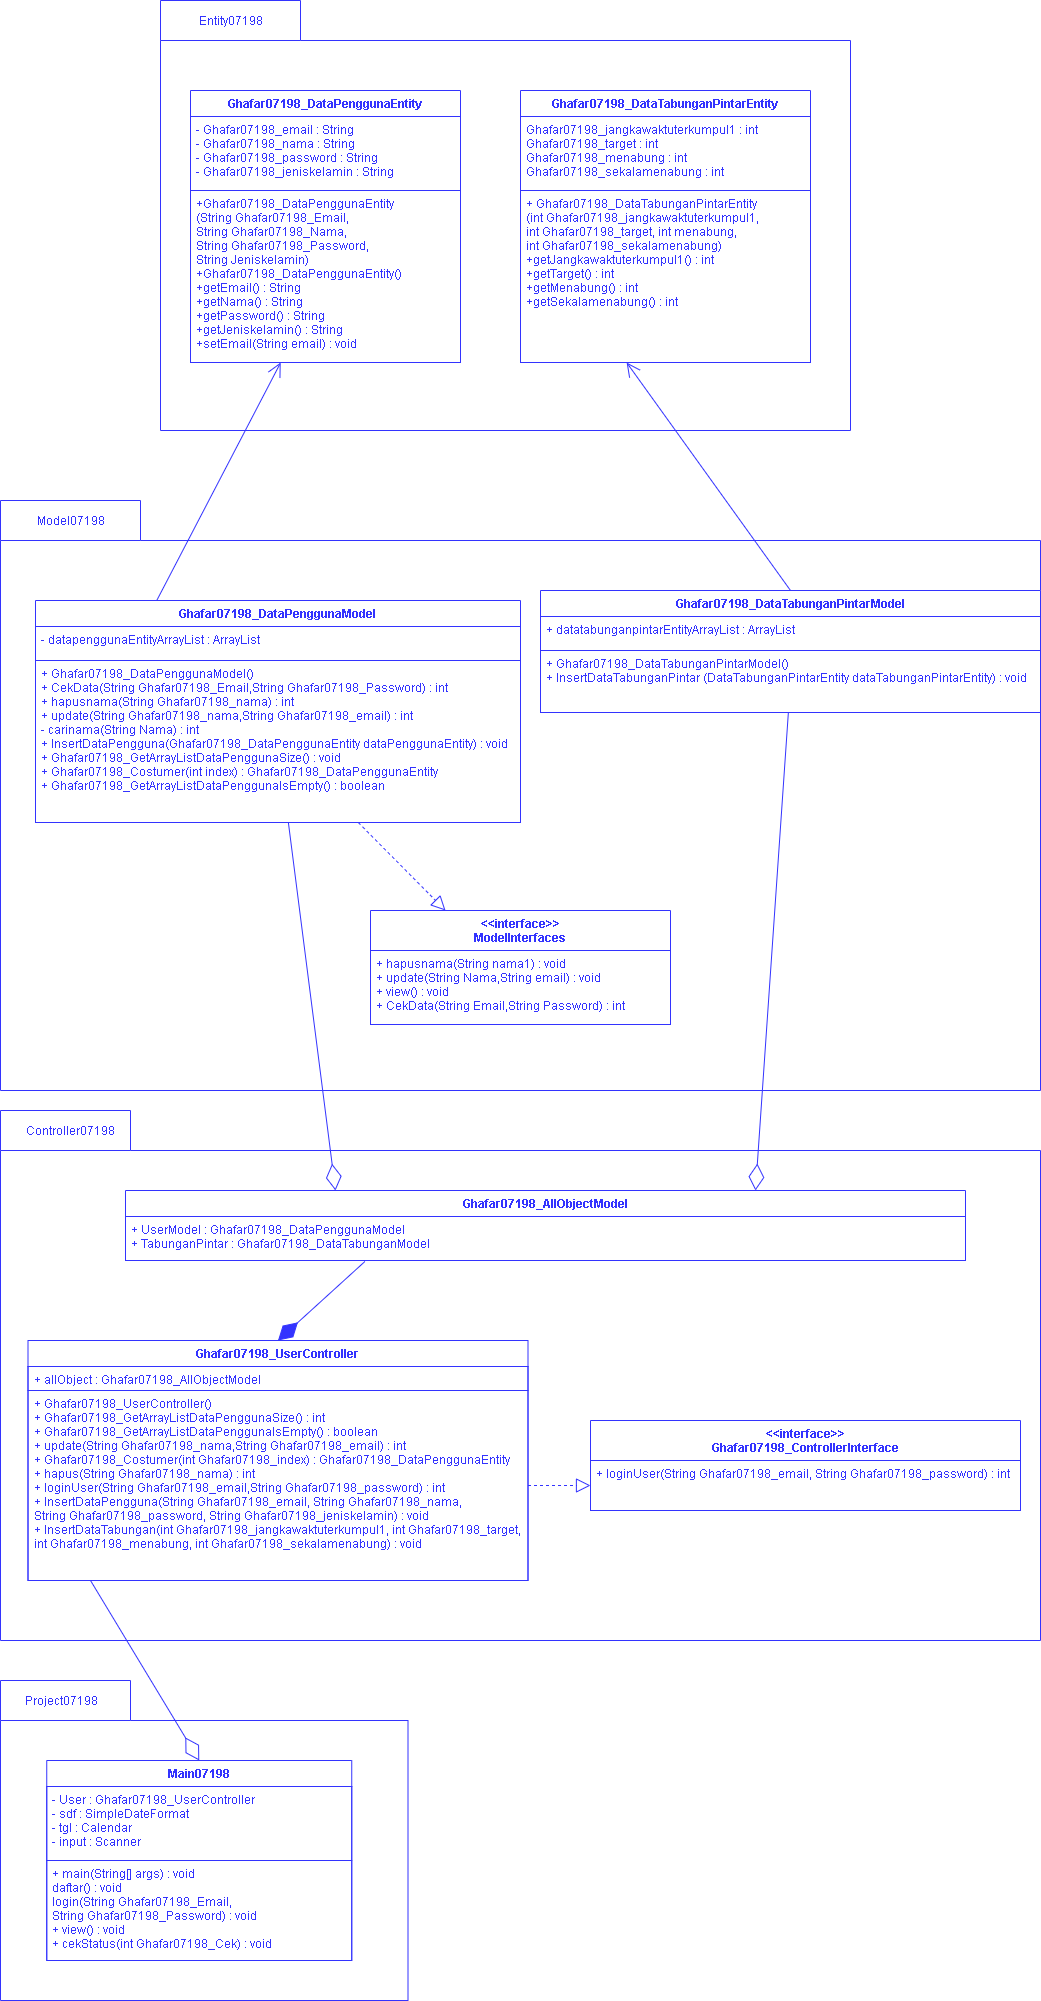

The diagram above was exported from draw.io. Its source (the exported page's mxGraphModel, read from the mxfile embedded in the PNG):
<mxGraphModel dx="1952" dy="652" grid="1" gridSize="10" guides="1" tooltips="1" connect="1" arrows="1" fold="1" page="1" pageScale="1" pageWidth="850" pageHeight="1100" math="0" shadow="0">
  <root>
    <mxCell id="0" />
    <mxCell id="1" parent="0" />
    <mxCell id="mm7w4Q1zZ4GuDYfAY9xb-1" value="" style="shape=folder;fontStyle=1;spacingTop=10;tabWidth=140;tabHeight=40;tabPosition=left;html=1;strokeColor=#3333FF;" parent="1" vertex="1">
      <mxGeometry x="-40" y="70" width="690" height="430" as="geometry" />
    </mxCell>
    <mxCell id="mm7w4Q1zZ4GuDYfAY9xb-2" value="&lt;font color=&quot;#3333ff&quot;&gt;Entity07198&lt;/font&gt;" style="text;html=1;align=center;verticalAlign=middle;resizable=0;points=[];autosize=1;strokeColor=#FFFFFF;" parent="1" vertex="1">
      <mxGeometry x="-10" y="80" width="80" height="20" as="geometry" />
    </mxCell>
    <mxCell id="mm7w4Q1zZ4GuDYfAY9xb-3" value="Ghafar07198_DataPenggunaEntity" style="swimlane;fontStyle=1;align=center;verticalAlign=top;childLayout=stackLayout;horizontal=1;startSize=26;horizontalStack=0;resizeParent=1;resizeParentMax=0;resizeLast=0;collapsible=1;marginBottom=0;strokeColor=#3333FF;fontColor=#3333FF;" parent="1" vertex="1">
      <mxGeometry x="-10" y="160" width="270" height="272" as="geometry" />
    </mxCell>
    <mxCell id="mm7w4Q1zZ4GuDYfAY9xb-4" value="- Ghafar07198_email : String&#10;- Ghafar07198_nama : String&#10;- Ghafar07198_password : String&#10;- Ghafar07198_jeniskelamin : String" style="text;fillColor=none;align=left;verticalAlign=top;spacingLeft=4;spacingRight=4;overflow=hidden;rotatable=0;points=[[0,0.5],[1,0.5]];portConstraint=eastwest;strokeColor=#3333FF;fontColor=#3333FF;" parent="mm7w4Q1zZ4GuDYfAY9xb-3" vertex="1">
      <mxGeometry y="26" width="270" height="74" as="geometry" />
    </mxCell>
    <mxCell id="mm7w4Q1zZ4GuDYfAY9xb-6" value="+Ghafar07198_DataPenggunaEntity&#10;(String Ghafar07198_Email, &#10;String Ghafar07198_Nama, &#10;String Ghafar07198_Password, &#10;String Jeniskelamin)&#10;+Ghafar07198_DataPenggunaEntity()&#10;+getEmail() : String&#10;+getNama() : String&#10;+getPassword() : String&#10;+getJeniskelamin() : String&#10;+setEmail(String email) : void" style="text;fillColor=none;align=left;verticalAlign=top;spacingLeft=4;spacingRight=4;overflow=hidden;rotatable=0;points=[[0,0.5],[1,0.5]];portConstraint=eastwest;strokeColor=#3333FF;fontColor=#3333FF;" parent="mm7w4Q1zZ4GuDYfAY9xb-3" vertex="1">
      <mxGeometry y="100" width="270" height="172" as="geometry" />
    </mxCell>
    <mxCell id="mm7w4Q1zZ4GuDYfAY9xb-7" value="Ghafar07198_DataTabunganPintarEntity" style="swimlane;fontStyle=1;align=center;verticalAlign=top;childLayout=stackLayout;horizontal=1;startSize=26;horizontalStack=0;resizeParent=1;resizeParentMax=0;resizeLast=0;collapsible=1;marginBottom=0;strokeColor=#3333FF;fontColor=#3333FF;" parent="1" vertex="1">
      <mxGeometry x="320" y="160" width="290" height="272" as="geometry" />
    </mxCell>
    <mxCell id="mm7w4Q1zZ4GuDYfAY9xb-8" value="Ghafar07198_jangkawaktuterkumpul1 : int&#10;Ghafar07198_target : int&#10;Ghafar07198_menabung : int&#10;Ghafar07198_sekalamenabung : int" style="text;fillColor=none;align=left;verticalAlign=top;spacingLeft=4;spacingRight=4;overflow=hidden;rotatable=0;points=[[0,0.5],[1,0.5]];portConstraint=eastwest;strokeColor=#3333FF;fontColor=#3333FF;" parent="mm7w4Q1zZ4GuDYfAY9xb-7" vertex="1">
      <mxGeometry y="26" width="290" height="74" as="geometry" />
    </mxCell>
    <mxCell id="mm7w4Q1zZ4GuDYfAY9xb-10" value="+ Ghafar07198_DataTabunganPintarEntity&#10;(int Ghafar07198_jangkawaktuterkumpul1, &#10;int Ghafar07198_target, int menabung, &#10;int Ghafar07198_sekalamenabung)&#10;+getJangkawaktuterkumpul1() : int &#10;+getTarget() : int&#10;+getMenabung() : int&#10;+getSekalamenabung() : int" style="text;fillColor=none;align=left;verticalAlign=top;spacingLeft=4;spacingRight=4;overflow=hidden;rotatable=0;points=[[0,0.5],[1,0.5]];portConstraint=eastwest;strokeColor=#3333FF;fontColor=#3333FF;" parent="mm7w4Q1zZ4GuDYfAY9xb-7" vertex="1">
      <mxGeometry y="100" width="290" height="172" as="geometry" />
    </mxCell>
    <mxCell id="mm7w4Q1zZ4GuDYfAY9xb-11" value="" style="shape=folder;fontStyle=1;spacingTop=10;tabWidth=140;tabHeight=40;tabPosition=left;html=1;strokeColor=#3333FF;" parent="1" vertex="1">
      <mxGeometry x="-200" y="570" width="1040" height="590" as="geometry" />
    </mxCell>
    <mxCell id="mm7w4Q1zZ4GuDYfAY9xb-12" value="&lt;font color=&quot;#3333ff&quot;&gt;Model07198&lt;/font&gt;" style="text;html=1;align=center;verticalAlign=middle;resizable=0;points=[];autosize=1;strokeColor=#FFFFFF;" parent="1" vertex="1">
      <mxGeometry x="-170" y="580" width="80" height="20" as="geometry" />
    </mxCell>
    <mxCell id="mm7w4Q1zZ4GuDYfAY9xb-17" value="Ghafar07198_DataTabunganPintarModel" style="swimlane;fontStyle=1;align=center;verticalAlign=top;childLayout=stackLayout;horizontal=1;startSize=26;horizontalStack=0;resizeParent=1;resizeParentMax=0;resizeLast=0;collapsible=1;marginBottom=0;strokeColor=#3333FF;fontColor=#3333FF;" parent="1" vertex="1">
      <mxGeometry x="340" y="660" width="500" height="122" as="geometry" />
    </mxCell>
    <mxCell id="mm7w4Q1zZ4GuDYfAY9xb-18" value="+ datatabunganpintarEntityArrayList : ArrayList" style="text;fillColor=none;align=left;verticalAlign=top;spacingLeft=4;spacingRight=4;overflow=hidden;rotatable=0;points=[[0,0.5],[1,0.5]];portConstraint=eastwest;strokeColor=#3333FF;fontColor=#3333FF;" parent="mm7w4Q1zZ4GuDYfAY9xb-17" vertex="1">
      <mxGeometry y="26" width="500" height="34" as="geometry" />
    </mxCell>
    <mxCell id="mm7w4Q1zZ4GuDYfAY9xb-20" value="+ Ghafar07198_DataTabunganPintarModel()&#10;+ InsertDataTabunganPintar (DataTabunganPintarEntity dataTabunganPintarEntity) : void" style="text;fillColor=none;align=left;verticalAlign=top;spacingLeft=4;spacingRight=4;overflow=hidden;rotatable=0;points=[[0,0.5],[1,0.5]];portConstraint=eastwest;strokeColor=#3333FF;fontColor=#3333FF;" parent="mm7w4Q1zZ4GuDYfAY9xb-17" vertex="1">
      <mxGeometry y="60" width="500" height="62" as="geometry" />
    </mxCell>
    <mxCell id="mm7w4Q1zZ4GuDYfAY9xb-13" value="Ghafar07198_DataPenggunaModel" style="swimlane;fontStyle=1;align=center;verticalAlign=top;childLayout=stackLayout;horizontal=1;startSize=26;horizontalStack=0;resizeParent=1;resizeParentMax=0;resizeLast=0;collapsible=1;marginBottom=0;strokeColor=#3333FF;fontColor=#3333FF;" parent="1" vertex="1">
      <mxGeometry x="-165" y="670" width="485" height="222" as="geometry" />
    </mxCell>
    <mxCell id="mm7w4Q1zZ4GuDYfAY9xb-14" value="- datapenggunaEntityArrayList : ArrayList" style="text;fillColor=none;align=left;verticalAlign=top;spacingLeft=4;spacingRight=4;overflow=hidden;rotatable=0;points=[[0,0.5],[1,0.5]];portConstraint=eastwest;strokeColor=#3333FF;fontColor=#3333FF;" parent="mm7w4Q1zZ4GuDYfAY9xb-13" vertex="1">
      <mxGeometry y="26" width="485" height="34" as="geometry" />
    </mxCell>
    <mxCell id="mm7w4Q1zZ4GuDYfAY9xb-16" value="+ Ghafar07198_DataPenggunaModel()&#10;+ CekData(String Ghafar07198_Email,String Ghafar07198_Password) : int&#10;+ hapusnama(String Ghafar07198_nama) : int&#10;+ update(String Ghafar07198_nama,String Ghafar07198_email) : int&#10;- carinama(String Nama) : int&#10;+ InsertDataPengguna(Ghafar07198_DataPenggunaEntity dataPenggunaEntity) : void&#10;+ Ghafar07198_GetArrayListDataPenggunaSize() : void&#10;+ Ghafar07198_Costumer(int index) : Ghafar07198_DataPenggunaEntity&#10;+ Ghafar07198_GetArrayListDataPenggunaIsEmpty() : boolean" style="text;fillColor=none;align=left;verticalAlign=top;spacingLeft=4;spacingRight=4;overflow=hidden;rotatable=0;points=[[0,0.5],[1,0.5]];portConstraint=eastwest;strokeColor=#3333FF;fontColor=#3333FF;" parent="mm7w4Q1zZ4GuDYfAY9xb-13" vertex="1">
      <mxGeometry y="60" width="485" height="162" as="geometry" />
    </mxCell>
    <mxCell id="mm7w4Q1zZ4GuDYfAY9xb-21" value="&lt;&lt;interface&gt;&gt;&#10;ModelInterfaces&#10;" style="swimlane;fontStyle=1;align=center;verticalAlign=top;childLayout=stackLayout;horizontal=1;startSize=40;horizontalStack=0;resizeParent=1;resizeParentMax=0;resizeLast=0;collapsible=1;marginBottom=0;strokeColor=#3333FF;fontColor=#3333FF;" parent="1" vertex="1">
      <mxGeometry x="170" y="980" width="300" height="114" as="geometry" />
    </mxCell>
    <mxCell id="mm7w4Q1zZ4GuDYfAY9xb-22" value="+ hapusnama(String nama1) : void&#10;+ update(String Nama,String email) : void&#10;+ view() : void&#10;+ CekData(String Email,String Password) : int" style="text;fillColor=none;align=left;verticalAlign=top;spacingLeft=4;spacingRight=4;overflow=hidden;rotatable=0;points=[[0,0.5],[1,0.5]];portConstraint=eastwest;strokeColor=#3333FF;fontColor=#3333FF;" parent="mm7w4Q1zZ4GuDYfAY9xb-21" vertex="1">
      <mxGeometry y="40" width="300" height="74" as="geometry" />
    </mxCell>
    <mxCell id="mm7w4Q1zZ4GuDYfAY9xb-25" value="" style="shape=folder;fontStyle=1;spacingTop=10;tabWidth=130;tabHeight=40;tabPosition=left;html=1;strokeColor=#3333FF;" parent="1" vertex="1">
      <mxGeometry x="-200" y="1750" width="407.5" height="320" as="geometry" />
    </mxCell>
    <mxCell id="mm7w4Q1zZ4GuDYfAY9xb-26" value="&lt;font color=&quot;#3333ff&quot;&gt;Project07198&lt;/font&gt;" style="text;html=1;align=center;verticalAlign=middle;resizable=0;points=[];autosize=1;strokeColor=#FFFFFF;" parent="1" vertex="1">
      <mxGeometry x="-183.75" y="1760" width="90" height="20" as="geometry" />
    </mxCell>
    <mxCell id="mm7w4Q1zZ4GuDYfAY9xb-31" value="" style="endArrow=open;endFill=1;endSize=12;html=1;exitX=0.25;exitY=0;exitDx=0;exitDy=0;strokeColor=#3333FF;" parent="1" source="mm7w4Q1zZ4GuDYfAY9xb-13" target="mm7w4Q1zZ4GuDYfAY9xb-6" edge="1">
      <mxGeometry width="160" relative="1" as="geometry">
        <mxPoint x="270" y="520" as="sourcePoint" />
        <mxPoint x="430" y="520" as="targetPoint" />
      </mxGeometry>
    </mxCell>
    <mxCell id="mm7w4Q1zZ4GuDYfAY9xb-32" value="" style="endArrow=open;endFill=1;endSize=12;html=1;entryX=0.366;entryY=1;entryDx=0;entryDy=0;entryPerimeter=0;exitX=0.5;exitY=0;exitDx=0;exitDy=0;strokeColor=#3333FF;" parent="1" source="mm7w4Q1zZ4GuDYfAY9xb-17" target="mm7w4Q1zZ4GuDYfAY9xb-10" edge="1">
      <mxGeometry width="160" relative="1" as="geometry">
        <mxPoint x="270" y="520" as="sourcePoint" />
        <mxPoint x="430" y="520" as="targetPoint" />
      </mxGeometry>
    </mxCell>
    <mxCell id="mm7w4Q1zZ4GuDYfAY9xb-33" value="" style="endArrow=block;dashed=1;endFill=0;endSize=12;html=1;entryX=0.25;entryY=0;entryDx=0;entryDy=0;strokeColor=#3333FF;" parent="1" source="mm7w4Q1zZ4GuDYfAY9xb-16" target="mm7w4Q1zZ4GuDYfAY9xb-21" edge="1">
      <mxGeometry width="160" relative="1" as="geometry">
        <mxPoint x="270" y="930" as="sourcePoint" />
        <mxPoint x="430" y="930" as="targetPoint" />
      </mxGeometry>
    </mxCell>
    <mxCell id="7U98EiiLDH4QQl49lA8P-1" value="" style="shape=folder;fontStyle=1;spacingTop=10;tabWidth=130;tabHeight=40;tabPosition=left;html=1;strokeColor=#3333FF;" parent="1" vertex="1">
      <mxGeometry x="-200" y="1180" width="1040" height="530" as="geometry" />
    </mxCell>
    <mxCell id="7U98EiiLDH4QQl49lA8P-17" value="" style="endArrow=diamondThin;endFill=1;endSize=24;html=1;entryX=0.5;entryY=0;entryDx=0;entryDy=0;strokeColor=#3333FF;exitX=0.285;exitY=1.023;exitDx=0;exitDy=0;exitPerimeter=0;" parent="1" source="7U98EiiLDH4QQl49lA8P-8" target="7U98EiiLDH4QQl49lA8P-13" edge="1">
      <mxGeometry width="160" relative="1" as="geometry">
        <mxPoint x="180" y="1310" as="sourcePoint" />
        <mxPoint x="440" y="1330" as="targetPoint" />
      </mxGeometry>
    </mxCell>
    <mxCell id="7U98EiiLDH4QQl49lA8P-18" value="" style="endArrow=block;dashed=1;endFill=0;endSize=12;html=1;entryX=0;entryY=0.5;entryDx=0;entryDy=0;strokeColor=#3333FF;exitX=1;exitY=0.5;exitDx=0;exitDy=0;" parent="1" source="7U98EiiLDH4QQl49lA8P-16" target="7U98EiiLDH4QQl49lA8P-12" edge="1">
      <mxGeometry width="160" relative="1" as="geometry">
        <mxPoint x="350" y="1455" as="sourcePoint" />
        <mxPoint x="440" y="1430" as="targetPoint" />
      </mxGeometry>
    </mxCell>
    <mxCell id="7U98EiiLDH4QQl49lA8P-20" value="Controller07198" style="text;html=1;align=center;verticalAlign=middle;resizable=0;points=[];autosize=1;fontColor=#3333FF;" parent="1" vertex="1">
      <mxGeometry x="-180" y="1190" width="100" height="20" as="geometry" />
    </mxCell>
    <mxCell id="7U98EiiLDH4QQl49lA8P-22" value="" style="endArrow=diamondThin;endFill=0;endSize=24;html=1;strokeColor=#3333FF;fontColor=#3333FF;entryX=0.25;entryY=0;entryDx=0;entryDy=0;" parent="1" source="mm7w4Q1zZ4GuDYfAY9xb-16" target="7U98EiiLDH4QQl49lA8P-5" edge="1">
      <mxGeometry width="160" relative="1" as="geometry">
        <mxPoint x="-33" y="900" as="sourcePoint" />
        <mxPoint x="330" y="1060" as="targetPoint" />
      </mxGeometry>
    </mxCell>
    <mxCell id="7U98EiiLDH4QQl49lA8P-5" value="Ghafar07198_AllObjectModel" style="swimlane;fontStyle=1;align=center;verticalAlign=top;childLayout=stackLayout;horizontal=1;startSize=26;horizontalStack=0;resizeParent=1;resizeParentMax=0;resizeLast=0;collapsible=1;marginBottom=0;strokeColor=#3333FF;fontColor=#3333FF;" parent="1" vertex="1">
      <mxGeometry x="-75" y="1260" width="840" height="70" as="geometry" />
    </mxCell>
    <mxCell id="7U98EiiLDH4QQl49lA8P-8" value="+ UserModel : Ghafar07198_DataPenggunaModel&#10;+ TabunganPintar : Ghafar07198_DataTabunganModel" style="text;fillColor=none;align=left;verticalAlign=top;spacingLeft=4;spacingRight=4;overflow=hidden;rotatable=0;points=[[0,0.5],[1,0.5]];portConstraint=eastwest;strokeColor=#3333FF;fontColor=#3333FF;" parent="7U98EiiLDH4QQl49lA8P-5" vertex="1">
      <mxGeometry y="26" width="840" height="44" as="geometry" />
    </mxCell>
    <mxCell id="7U98EiiLDH4QQl49lA8P-23" value="" style="endArrow=diamondThin;endFill=0;endSize=24;html=1;strokeColor=#3333FF;fontColor=#3333FF;entryX=0.75;entryY=0;entryDx=0;entryDy=0;" parent="1" source="mm7w4Q1zZ4GuDYfAY9xb-20" target="7U98EiiLDH4QQl49lA8P-5" edge="1">
      <mxGeometry width="160" relative="1" as="geometry">
        <mxPoint x="170" y="1020" as="sourcePoint" />
        <mxPoint x="330" y="1020" as="targetPoint" />
      </mxGeometry>
    </mxCell>
    <mxCell id="7U98EiiLDH4QQl49lA8P-9" value="&lt;&lt;interface&gt;&gt;&#10;Ghafar07198_ControllerInterface&#10;" style="swimlane;fontStyle=1;align=center;verticalAlign=top;childLayout=stackLayout;horizontal=1;startSize=40;horizontalStack=0;resizeParent=1;resizeParentMax=0;resizeLast=0;collapsible=1;marginBottom=0;strokeColor=#3333FF;fontColor=#3333FF;" parent="1" vertex="1">
      <mxGeometry x="390" y="1490" width="430" height="90" as="geometry" />
    </mxCell>
    <mxCell id="7U98EiiLDH4QQl49lA8P-12" value="+ loginUser(String Ghafar07198_email, String Ghafar07198_password) : int" style="text;fillColor=none;align=left;verticalAlign=top;spacingLeft=4;spacingRight=4;overflow=hidden;rotatable=0;points=[[0,0.5],[1,0.5]];portConstraint=eastwest;strokeColor=#3333FF;fontColor=#3333FF;" parent="7U98EiiLDH4QQl49lA8P-9" vertex="1">
      <mxGeometry y="40" width="430" height="50" as="geometry" />
    </mxCell>
    <mxCell id="7U98EiiLDH4QQl49lA8P-13" value="Ghafar07198_UserController" style="swimlane;fontStyle=1;align=center;verticalAlign=top;childLayout=stackLayout;horizontal=1;startSize=26;horizontalStack=0;resizeParent=1;resizeParentMax=0;resizeLast=0;collapsible=1;marginBottom=0;strokeColor=#3333FF;fontColor=#3333FF;" parent="1" vertex="1">
      <mxGeometry x="-172.5" y="1410" width="500" height="240" as="geometry" />
    </mxCell>
    <mxCell id="7U98EiiLDH4QQl49lA8P-14" value="+ allObject : Ghafar07198_AllObjectModel" style="text;fillColor=none;align=left;verticalAlign=top;spacingLeft=4;spacingRight=4;overflow=hidden;rotatable=0;points=[[0,0.5],[1,0.5]];portConstraint=eastwest;strokeColor=#3333FF;fontColor=#3333FF;" parent="7U98EiiLDH4QQl49lA8P-13" vertex="1">
      <mxGeometry y="26" width="500" height="24" as="geometry" />
    </mxCell>
    <mxCell id="7U98EiiLDH4QQl49lA8P-16" value="+ Ghafar07198_UserController() &#10;+ Ghafar07198_GetArrayListDataPenggunaSize() : int&#10;+ Ghafar07198_GetArrayListDataPenggunaIsEmpty() : boolean&#10;+ update(String Ghafar07198_nama,String Ghafar07198_email) : int&#10;+ Ghafar07198_Costumer(int Ghafar07198_index) : Ghafar07198_DataPenggunaEntity&#10;+ hapus(String Ghafar07198_nama) : int&#10;+ loginUser(String Ghafar07198_email,String Ghafar07198_password) : int&#10;+ InsertDataPengguna(String Ghafar07198_email, String Ghafar07198_nama, &#10;String Ghafar07198_password, String Ghafar07198_jeniskelamin) : void&#10;+ InsertDataTabungan(int Ghafar07198_jangkawaktuterkumpul1, int Ghafar07198_target, &#10;int Ghafar07198_menabung, int Ghafar07198_sekalamenabung) : void" style="text;fillColor=none;align=left;verticalAlign=top;spacingLeft=4;spacingRight=4;overflow=hidden;rotatable=0;points=[[0,0.5],[1,0.5]];portConstraint=eastwest;strokeColor=#3333FF;fontColor=#3333FF;" parent="7U98EiiLDH4QQl49lA8P-13" vertex="1">
      <mxGeometry y="50" width="500" height="190" as="geometry" />
    </mxCell>
    <mxCell id="mm7w4Q1zZ4GuDYfAY9xb-27" value="Main07198" style="swimlane;fontStyle=1;align=center;verticalAlign=top;childLayout=stackLayout;horizontal=1;startSize=26;horizontalStack=0;resizeParent=1;resizeParentMax=0;resizeLast=0;collapsible=1;marginBottom=0;strokeColor=#3333FF;fontColor=#3333FF;" parent="1" vertex="1">
      <mxGeometry x="-153.75" y="1830" width="305" height="200" as="geometry" />
    </mxCell>
    <mxCell id="mm7w4Q1zZ4GuDYfAY9xb-28" value="- User : Ghafar07198_UserController&#10;- sdf : SimpleDateFormat&#10;- tgl : Calendar&#10;- input : Scanner    " style="text;fillColor=none;align=left;verticalAlign=top;spacingLeft=4;spacingRight=4;overflow=hidden;rotatable=0;points=[[0,0.5],[1,0.5]];portConstraint=eastwest;strokeColor=#3333FF;fontColor=#3333FF;" parent="mm7w4Q1zZ4GuDYfAY9xb-27" vertex="1">
      <mxGeometry y="26" width="305" height="74" as="geometry" />
    </mxCell>
    <mxCell id="mm7w4Q1zZ4GuDYfAY9xb-30" value="+ main(String[] args) : void&#10;daftar() : void&#10;login(String Ghafar07198_Email,&#10;String Ghafar07198_Password) : void&#10;+ view() : void&#10;+ cekStatus(int Ghafar07198_Cek) : void &#10;" style="text;fillColor=none;align=left;verticalAlign=top;spacingLeft=4;spacingRight=4;overflow=hidden;rotatable=0;points=[[0,0.5],[1,0.5]];portConstraint=eastwest;strokeColor=#3333FF;fontColor=#3333FF;" parent="mm7w4Q1zZ4GuDYfAY9xb-27" vertex="1">
      <mxGeometry y="100" width="305" height="100" as="geometry" />
    </mxCell>
    <mxCell id="aWQZhHpM9A5mdAab69iE-9" value="" style="endArrow=diamondThin;endFill=0;endSize=24;html=1;entryX=0.5;entryY=0;entryDx=0;entryDy=0;strokeColor=#3333FF;" parent="1" target="mm7w4Q1zZ4GuDYfAY9xb-27" edge="1">
      <mxGeometry width="160" relative="1" as="geometry">
        <mxPoint x="-110" y="1650" as="sourcePoint" />
        <mxPoint x="77.5" y="1800" as="targetPoint" />
      </mxGeometry>
    </mxCell>
  </root>
</mxGraphModel>